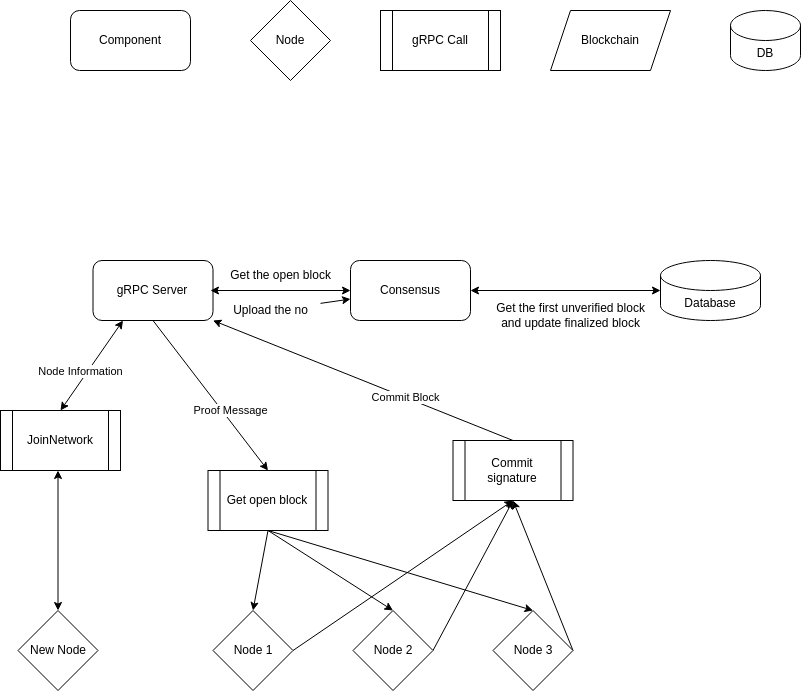

The diagram above was exported from draw.io. Its source (the exported page's mxGraphModel, read from the mxfile embedded in the PNG):
<mxGraphModel dx="802" dy="718" grid="1" gridSize="10" guides="1" tooltips="1" connect="1" arrows="1" fold="1" page="1" pageScale="1" pageWidth="850" pageHeight="1100" math="0" shadow="0">
  <root>
    <mxCell id="0" />
    <mxCell id="1" parent="0" />
    <mxCell id="2" value="Component" style="rounded=1;whiteSpace=wrap;html=1;" parent="1" vertex="1">
      <mxGeometry x="80" y="160" width="120" height="60" as="geometry" />
    </mxCell>
    <mxCell id="3" value="Node" style="rhombus;whiteSpace=wrap;html=1;" parent="1" vertex="1">
      <mxGeometry x="260" y="150" width="80" height="80" as="geometry" />
    </mxCell>
    <mxCell id="6" value="gRPC Call" style="shape=process;whiteSpace=wrap;html=1;backgroundOutline=1;" parent="1" vertex="1">
      <mxGeometry x="390" y="160" width="120" height="60" as="geometry" />
    </mxCell>
    <mxCell id="7" value="DB" style="shape=cylinder3;whiteSpace=wrap;html=1;boundedLbl=1;backgroundOutline=1;size=15;" parent="1" vertex="1">
      <mxGeometry x="740" y="160" width="70" height="60" as="geometry" />
    </mxCell>
    <mxCell id="38" style="edgeStyle=none;html=1;exitX=0.5;exitY=1;exitDx=0;exitDy=0;entryX=0.5;entryY=0;entryDx=0;entryDy=0;startArrow=none;startFill=0;" parent="1" source="8" target="36" edge="1">
      <mxGeometry relative="1" as="geometry" />
    </mxCell>
    <mxCell id="53" value="Proof Message" style="edgeLabel;html=1;align=center;verticalAlign=middle;resizable=0;points=[];" parent="38" vertex="1" connectable="0">
      <mxGeometry x="0.2374" y="3" relative="1" as="geometry">
        <mxPoint x="4" y="-1" as="offset" />
      </mxGeometry>
    </mxCell>
    <mxCell id="8" value="gRPC Server" style="rounded=1;whiteSpace=wrap;html=1;" parent="1" vertex="1">
      <mxGeometry x="102.5" y="410" width="120" height="60" as="geometry" />
    </mxCell>
    <mxCell id="9" value="Blockchain" style="shape=parallelogram;perimeter=parallelogramPerimeter;whiteSpace=wrap;html=1;fixedSize=1;" parent="1" vertex="1">
      <mxGeometry x="560" y="160" width="120" height="60" as="geometry" />
    </mxCell>
    <mxCell id="12" style="edgeStyle=none;html=1;entryX=0.25;entryY=1;entryDx=0;entryDy=0;exitX=0.5;exitY=0;exitDx=0;exitDy=0;startArrow=classic;startFill=1;" parent="1" source="11" target="8" edge="1">
      <mxGeometry relative="1" as="geometry" />
    </mxCell>
    <mxCell id="54" value="Node Information" style="edgeLabel;html=1;align=center;verticalAlign=middle;resizable=0;points=[];" parent="12" vertex="1" connectable="0">
      <mxGeometry x="-0.387" y="-1" relative="1" as="geometry">
        <mxPoint y="-13" as="offset" />
      </mxGeometry>
    </mxCell>
    <mxCell id="11" value="JoinNetwork" style="shape=process;whiteSpace=wrap;html=1;backgroundOutline=1;" parent="1" vertex="1">
      <mxGeometry x="10" y="560" width="120" height="60" as="geometry" />
    </mxCell>
    <mxCell id="17" style="edgeStyle=none;html=1;exitX=0.5;exitY=0;exitDx=0;exitDy=0;entryX=0.5;entryY=1;entryDx=0;entryDy=0;startArrow=classic;startFill=1;" parent="1" source="14" edge="1">
      <mxGeometry relative="1" as="geometry">
        <mxPoint x="67.5" y="620" as="targetPoint" />
        <Array as="points" />
      </mxGeometry>
    </mxCell>
    <mxCell id="14" value="New Node" style="rhombus;whiteSpace=wrap;html=1;" parent="1" vertex="1">
      <mxGeometry x="27.5" y="760" width="80" height="80" as="geometry" />
    </mxCell>
    <mxCell id="21" style="edgeStyle=none;html=1;exitX=0;exitY=0.5;exitDx=0;exitDy=0;startArrow=classic;startFill=1;" parent="1" source="23" edge="1">
      <mxGeometry relative="1" as="geometry">
        <mxPoint x="220" y="440" as="targetPoint" />
      </mxGeometry>
    </mxCell>
    <mxCell id="20" value="Database" style="shape=cylinder3;whiteSpace=wrap;html=1;boundedLbl=1;backgroundOutline=1;size=15;" parent="1" vertex="1">
      <mxGeometry x="670" y="410" width="100" height="60" as="geometry" />
    </mxCell>
    <mxCell id="30" style="edgeStyle=none;html=1;startArrow=classic;startFill=1;exitX=1;exitY=0.5;exitDx=0;exitDy=0;entryX=0;entryY=0.5;entryDx=0;entryDy=0;entryPerimeter=0;" parent="1" source="23" target="20" edge="1">
      <mxGeometry relative="1" as="geometry">
        <Array as="points" />
        <mxPoint x="700" y="448" as="targetPoint" />
      </mxGeometry>
    </mxCell>
    <mxCell id="23" value="Consensus" style="rounded=1;whiteSpace=wrap;html=1;" parent="1" vertex="1">
      <mxGeometry x="360" y="410" width="120" height="60" as="geometry" />
    </mxCell>
    <mxCell id="31" value="Get the first unverified block&lt;br&gt;and update finalized block" style="text;html=1;align=center;verticalAlign=middle;resizable=0;points=[];autosize=1;strokeColor=none;fillColor=none;" parent="1" vertex="1">
      <mxGeometry x="495" y="445" width="170" height="40" as="geometry" />
    </mxCell>
    <mxCell id="46" style="edgeStyle=none;html=1;exitX=1;exitY=0.5;exitDx=0;exitDy=0;entryX=0.5;entryY=1;entryDx=0;entryDy=0;startArrow=none;startFill=0;" parent="1" source="32" target="37" edge="1">
      <mxGeometry relative="1" as="geometry" />
    </mxCell>
    <mxCell id="32" value="Node 1" style="rhombus;whiteSpace=wrap;html=1;" parent="1" vertex="1">
      <mxGeometry x="222.5" y="760" width="80" height="80" as="geometry" />
    </mxCell>
    <mxCell id="47" style="edgeStyle=none;html=1;exitX=1;exitY=0.5;exitDx=0;exitDy=0;startArrow=none;startFill=0;entryX=0.5;entryY=1;entryDx=0;entryDy=0;" parent="1" source="34" target="37" edge="1">
      <mxGeometry relative="1" as="geometry">
        <mxPoint x="442.5" y="690" as="targetPoint" />
      </mxGeometry>
    </mxCell>
    <mxCell id="34" value="Node 2" style="rhombus;whiteSpace=wrap;html=1;" parent="1" vertex="1">
      <mxGeometry x="362.5" y="760" width="80" height="80" as="geometry" />
    </mxCell>
    <mxCell id="48" style="edgeStyle=none;html=1;exitX=1;exitY=0.5;exitDx=0;exitDy=0;entryX=0.5;entryY=1;entryDx=0;entryDy=0;startArrow=none;startFill=0;" parent="1" source="35" target="37" edge="1">
      <mxGeometry relative="1" as="geometry" />
    </mxCell>
    <mxCell id="35" value="Node 3" style="rhombus;whiteSpace=wrap;html=1;" parent="1" vertex="1">
      <mxGeometry x="502.5" y="760" width="80" height="80" as="geometry" />
    </mxCell>
    <mxCell id="39" style="edgeStyle=none;html=1;exitX=0.5;exitY=1;exitDx=0;exitDy=0;entryX=0.5;entryY=0;entryDx=0;entryDy=0;startArrow=none;startFill=0;" parent="1" source="36" target="32" edge="1">
      <mxGeometry relative="1" as="geometry" />
    </mxCell>
    <mxCell id="40" style="edgeStyle=none;html=1;exitX=0.5;exitY=1;exitDx=0;exitDy=0;entryX=0.5;entryY=0;entryDx=0;entryDy=0;startArrow=none;startFill=0;" parent="1" source="36" target="34" edge="1">
      <mxGeometry relative="1" as="geometry" />
    </mxCell>
    <mxCell id="41" style="edgeStyle=none;html=1;exitX=0.5;exitY=1;exitDx=0;exitDy=0;entryX=0.5;entryY=0;entryDx=0;entryDy=0;startArrow=none;startFill=0;" parent="1" source="36" target="35" edge="1">
      <mxGeometry relative="1" as="geometry" />
    </mxCell>
    <mxCell id="36" value="Get open block" style="shape=process;whiteSpace=wrap;html=1;backgroundOutline=1;" parent="1" vertex="1">
      <mxGeometry x="217.5" y="620" width="120" height="60" as="geometry" />
    </mxCell>
    <mxCell id="44" style="edgeStyle=none;html=1;exitX=0.5;exitY=0;exitDx=0;exitDy=0;entryX=1;entryY=1;entryDx=0;entryDy=0;startArrow=none;startFill=0;" parent="1" source="37" target="8" edge="1">
      <mxGeometry relative="1" as="geometry" />
    </mxCell>
    <mxCell id="45" value="Commit Block" style="edgeLabel;html=1;align=center;verticalAlign=middle;resizable=0;points=[];" parent="44" vertex="1" connectable="0">
      <mxGeometry x="0.1261" y="-2" relative="1" as="geometry">
        <mxPoint x="60" y="26" as="offset" />
      </mxGeometry>
    </mxCell>
    <mxCell id="37" value="Commit signature" style="shape=process;whiteSpace=wrap;html=1;backgroundOutline=1;" parent="1" vertex="1">
      <mxGeometry x="462.5" y="590" width="120" height="60" as="geometry" />
    </mxCell>
    <mxCell id="56" value="Get the open block" style="text;html=1;align=center;verticalAlign=middle;resizable=0;points=[];autosize=1;strokeColor=none;fillColor=none;" vertex="1" parent="1">
      <mxGeometry x="230" y="410" width="120" height="30" as="geometry" />
    </mxCell>
    <mxCell id="59" value="" style="edgeStyle=none;html=1;" edge="1" parent="1" source="57" target="23">
      <mxGeometry relative="1" as="geometry" />
    </mxCell>
    <mxCell id="57" value="Upload the no" style="text;html=1;align=center;verticalAlign=middle;resizable=0;points=[];autosize=1;strokeColor=none;fillColor=none;" vertex="1" parent="1">
      <mxGeometry x="230" y="445" width="100" height="30" as="geometry" />
    </mxCell>
  </root>
</mxGraphModel>